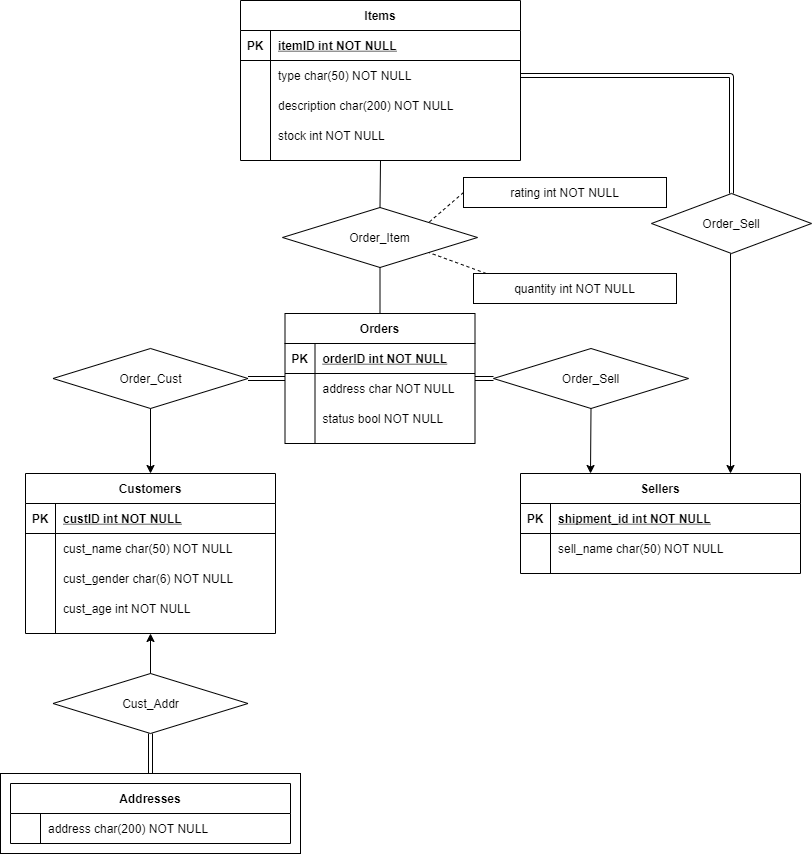

The diagram above was exported from draw.io. Its source (the exported page's mxGraphModel, read from the mxfile embedded in the PNG):
<mxGraphModel dx="971" dy="429" grid="1" gridSize="10" guides="1" tooltips="1" connect="1" arrows="1" fold="1" page="1" pageScale="1" pageWidth="850" pageHeight="1100" math="0" shadow="0" extFonts="Permanent Marker^https://fonts.googleapis.com/css?family=Permanent+Marker">
  <root>
    <mxCell id="0" />
    <mxCell id="1" parent="0" />
    <mxCell id="_F6GzS8tX3bbKWteH_dC-41" value="" style="rounded=0;whiteSpace=wrap;html=1;" parent="1" vertex="1">
      <mxGeometry x="17" y="800" width="300" height="80" as="geometry" />
    </mxCell>
    <mxCell id="C-vyLk0tnHw3VtMMgP7b-2" value="Orders" style="shape=table;startSize=30;container=1;collapsible=1;childLayout=tableLayout;fixedRows=1;rowLines=0;fontStyle=1;align=center;resizeLast=1;" parent="1" vertex="1">
      <mxGeometry x="301.5" y="340" width="190" height="130" as="geometry" />
    </mxCell>
    <mxCell id="C-vyLk0tnHw3VtMMgP7b-3" value="" style="shape=partialRectangle;collapsible=0;dropTarget=0;pointerEvents=0;fillColor=none;points=[[0,0.5],[1,0.5]];portConstraint=eastwest;top=0;left=0;right=0;bottom=1;" parent="C-vyLk0tnHw3VtMMgP7b-2" vertex="1">
      <mxGeometry y="30" width="190" height="30" as="geometry" />
    </mxCell>
    <mxCell id="C-vyLk0tnHw3VtMMgP7b-4" value="PK" style="shape=partialRectangle;overflow=hidden;connectable=0;fillColor=none;top=0;left=0;bottom=0;right=0;fontStyle=1;" parent="C-vyLk0tnHw3VtMMgP7b-3" vertex="1">
      <mxGeometry width="30" height="30" as="geometry" />
    </mxCell>
    <mxCell id="C-vyLk0tnHw3VtMMgP7b-5" value="orderID int NOT NULL " style="shape=partialRectangle;overflow=hidden;connectable=0;fillColor=none;top=0;left=0;bottom=0;right=0;align=left;spacingLeft=6;fontStyle=5;" parent="C-vyLk0tnHw3VtMMgP7b-3" vertex="1">
      <mxGeometry x="30" width="160" height="30" as="geometry" />
    </mxCell>
    <mxCell id="C-vyLk0tnHw3VtMMgP7b-6" value="" style="shape=partialRectangle;collapsible=0;dropTarget=0;pointerEvents=0;fillColor=none;points=[[0,0.5],[1,0.5]];portConstraint=eastwest;top=0;left=0;right=0;bottom=0;" parent="C-vyLk0tnHw3VtMMgP7b-2" vertex="1">
      <mxGeometry y="60" width="190" height="30" as="geometry" />
    </mxCell>
    <mxCell id="C-vyLk0tnHw3VtMMgP7b-7" value="" style="shape=partialRectangle;overflow=hidden;connectable=0;fillColor=none;top=0;left=0;bottom=0;right=0;" parent="C-vyLk0tnHw3VtMMgP7b-6" vertex="1">
      <mxGeometry width="30" height="30" as="geometry" />
    </mxCell>
    <mxCell id="C-vyLk0tnHw3VtMMgP7b-8" value="address char NOT NULL" style="shape=partialRectangle;overflow=hidden;connectable=0;fillColor=none;top=0;left=0;bottom=0;right=0;align=left;spacingLeft=6;" parent="C-vyLk0tnHw3VtMMgP7b-6" vertex="1">
      <mxGeometry x="30" width="160" height="30" as="geometry" />
    </mxCell>
    <mxCell id="C-vyLk0tnHw3VtMMgP7b-9" value="" style="shape=partialRectangle;collapsible=0;dropTarget=0;pointerEvents=0;fillColor=none;points=[[0,0.5],[1,0.5]];portConstraint=eastwest;top=0;left=0;right=0;bottom=0;" parent="C-vyLk0tnHw3VtMMgP7b-2" vertex="1">
      <mxGeometry y="90" width="190" height="30" as="geometry" />
    </mxCell>
    <mxCell id="C-vyLk0tnHw3VtMMgP7b-10" value="" style="shape=partialRectangle;overflow=hidden;connectable=0;fillColor=none;top=0;left=0;bottom=0;right=0;" parent="C-vyLk0tnHw3VtMMgP7b-9" vertex="1">
      <mxGeometry width="30" height="30" as="geometry" />
    </mxCell>
    <mxCell id="C-vyLk0tnHw3VtMMgP7b-11" value="status bool NOT NULL" style="shape=partialRectangle;overflow=hidden;connectable=0;fillColor=none;top=0;left=0;bottom=0;right=0;align=left;spacingLeft=6;" parent="C-vyLk0tnHw3VtMMgP7b-9" vertex="1">
      <mxGeometry x="30" width="160" height="30" as="geometry" />
    </mxCell>
    <mxCell id="C-vyLk0tnHw3VtMMgP7b-13" value="Sellers" style="shape=table;startSize=30;container=1;collapsible=1;childLayout=tableLayout;fixedRows=1;rowLines=0;fontStyle=1;align=center;resizeLast=1;" parent="1" vertex="1">
      <mxGeometry x="537" y="500" width="280" height="100" as="geometry" />
    </mxCell>
    <mxCell id="C-vyLk0tnHw3VtMMgP7b-14" value="" style="shape=partialRectangle;collapsible=0;dropTarget=0;pointerEvents=0;fillColor=none;points=[[0,0.5],[1,0.5]];portConstraint=eastwest;top=0;left=0;right=0;bottom=1;" parent="C-vyLk0tnHw3VtMMgP7b-13" vertex="1">
      <mxGeometry y="30" width="280" height="30" as="geometry" />
    </mxCell>
    <mxCell id="C-vyLk0tnHw3VtMMgP7b-15" value="PK" style="shape=partialRectangle;overflow=hidden;connectable=0;fillColor=none;top=0;left=0;bottom=0;right=0;fontStyle=1;" parent="C-vyLk0tnHw3VtMMgP7b-14" vertex="1">
      <mxGeometry width="30" height="30" as="geometry" />
    </mxCell>
    <mxCell id="C-vyLk0tnHw3VtMMgP7b-16" value="shipment_id int NOT NULL " style="shape=partialRectangle;overflow=hidden;connectable=0;fillColor=none;top=0;left=0;bottom=0;right=0;align=left;spacingLeft=6;fontStyle=5;" parent="C-vyLk0tnHw3VtMMgP7b-14" vertex="1">
      <mxGeometry x="30" width="250" height="30" as="geometry" />
    </mxCell>
    <mxCell id="C-vyLk0tnHw3VtMMgP7b-17" value="" style="shape=partialRectangle;collapsible=0;dropTarget=0;pointerEvents=0;fillColor=none;points=[[0,0.5],[1,0.5]];portConstraint=eastwest;top=0;left=0;right=0;bottom=0;" parent="C-vyLk0tnHw3VtMMgP7b-13" vertex="1">
      <mxGeometry y="60" width="280" height="30" as="geometry" />
    </mxCell>
    <mxCell id="C-vyLk0tnHw3VtMMgP7b-18" value="" style="shape=partialRectangle;overflow=hidden;connectable=0;fillColor=none;top=0;left=0;bottom=0;right=0;" parent="C-vyLk0tnHw3VtMMgP7b-17" vertex="1">
      <mxGeometry width="30" height="30" as="geometry" />
    </mxCell>
    <mxCell id="C-vyLk0tnHw3VtMMgP7b-19" value="sell_name char(50) NOT NULL" style="shape=partialRectangle;overflow=hidden;connectable=0;fillColor=none;top=0;left=0;bottom=0;right=0;align=left;spacingLeft=6;" parent="C-vyLk0tnHw3VtMMgP7b-17" vertex="1">
      <mxGeometry x="30" width="250" height="30" as="geometry" />
    </mxCell>
    <mxCell id="C-vyLk0tnHw3VtMMgP7b-23" value="Customers" style="shape=table;startSize=30;container=1;collapsible=1;childLayout=tableLayout;fixedRows=1;rowLines=0;fontStyle=1;align=center;resizeLast=1;" parent="1" vertex="1">
      <mxGeometry x="42" y="500" width="250" height="160" as="geometry" />
    </mxCell>
    <mxCell id="C-vyLk0tnHw3VtMMgP7b-24" value="" style="shape=partialRectangle;collapsible=0;dropTarget=0;pointerEvents=0;fillColor=none;points=[[0,0.5],[1,0.5]];portConstraint=eastwest;top=0;left=0;right=0;bottom=1;" parent="C-vyLk0tnHw3VtMMgP7b-23" vertex="1">
      <mxGeometry y="30" width="250" height="30" as="geometry" />
    </mxCell>
    <mxCell id="C-vyLk0tnHw3VtMMgP7b-25" value="PK" style="shape=partialRectangle;overflow=hidden;connectable=0;fillColor=none;top=0;left=0;bottom=0;right=0;fontStyle=1;" parent="C-vyLk0tnHw3VtMMgP7b-24" vertex="1">
      <mxGeometry width="30" height="30" as="geometry" />
    </mxCell>
    <mxCell id="C-vyLk0tnHw3VtMMgP7b-26" value="custID int NOT NULL " style="shape=partialRectangle;overflow=hidden;connectable=0;fillColor=none;top=0;left=0;bottom=0;right=0;align=left;spacingLeft=6;fontStyle=5;" parent="C-vyLk0tnHw3VtMMgP7b-24" vertex="1">
      <mxGeometry x="30" width="220" height="30" as="geometry" />
    </mxCell>
    <mxCell id="C-vyLk0tnHw3VtMMgP7b-27" value="" style="shape=partialRectangle;collapsible=0;dropTarget=0;pointerEvents=0;fillColor=none;points=[[0,0.5],[1,0.5]];portConstraint=eastwest;top=0;left=0;right=0;bottom=0;" parent="C-vyLk0tnHw3VtMMgP7b-23" vertex="1">
      <mxGeometry y="60" width="250" height="30" as="geometry" />
    </mxCell>
    <mxCell id="C-vyLk0tnHw3VtMMgP7b-28" value="" style="shape=partialRectangle;overflow=hidden;connectable=0;fillColor=none;top=0;left=0;bottom=0;right=0;" parent="C-vyLk0tnHw3VtMMgP7b-27" vertex="1">
      <mxGeometry width="30" height="30" as="geometry" />
    </mxCell>
    <mxCell id="C-vyLk0tnHw3VtMMgP7b-29" value="cust_name char(50) NOT NULL" style="shape=partialRectangle;overflow=hidden;connectable=0;fillColor=none;top=0;left=0;bottom=0;right=0;align=left;spacingLeft=6;" parent="C-vyLk0tnHw3VtMMgP7b-27" vertex="1">
      <mxGeometry x="30" width="220" height="30" as="geometry" />
    </mxCell>
    <mxCell id="_F6GzS8tX3bbKWteH_dC-25" value="" style="shape=partialRectangle;collapsible=0;dropTarget=0;pointerEvents=0;fillColor=none;points=[[0,0.5],[1,0.5]];portConstraint=eastwest;top=0;left=0;right=0;bottom=0;" parent="C-vyLk0tnHw3VtMMgP7b-23" vertex="1">
      <mxGeometry y="90" width="250" height="30" as="geometry" />
    </mxCell>
    <mxCell id="_F6GzS8tX3bbKWteH_dC-26" value="" style="shape=partialRectangle;overflow=hidden;connectable=0;fillColor=none;top=0;left=0;bottom=0;right=0;" parent="_F6GzS8tX3bbKWteH_dC-25" vertex="1">
      <mxGeometry width="30" height="30" as="geometry" />
    </mxCell>
    <mxCell id="_F6GzS8tX3bbKWteH_dC-27" value="cust_gender char(6) NOT NULL" style="shape=partialRectangle;overflow=hidden;connectable=0;fillColor=none;top=0;left=0;bottom=0;right=0;align=left;spacingLeft=6;" parent="_F6GzS8tX3bbKWteH_dC-25" vertex="1">
      <mxGeometry x="30" width="220" height="30" as="geometry" />
    </mxCell>
    <mxCell id="_F6GzS8tX3bbKWteH_dC-22" value="" style="shape=partialRectangle;collapsible=0;dropTarget=0;pointerEvents=0;fillColor=none;points=[[0,0.5],[1,0.5]];portConstraint=eastwest;top=0;left=0;right=0;bottom=0;" parent="C-vyLk0tnHw3VtMMgP7b-23" vertex="1">
      <mxGeometry y="120" width="250" height="30" as="geometry" />
    </mxCell>
    <mxCell id="_F6GzS8tX3bbKWteH_dC-23" value="" style="shape=partialRectangle;overflow=hidden;connectable=0;fillColor=none;top=0;left=0;bottom=0;right=0;" parent="_F6GzS8tX3bbKWteH_dC-22" vertex="1">
      <mxGeometry width="30" height="30" as="geometry" />
    </mxCell>
    <mxCell id="_F6GzS8tX3bbKWteH_dC-24" value="cust_age int NOT NULL" style="shape=partialRectangle;overflow=hidden;connectable=0;fillColor=none;top=0;left=0;bottom=0;right=0;align=left;spacingLeft=6;" parent="_F6GzS8tX3bbKWteH_dC-22" vertex="1">
      <mxGeometry x="30" width="220" height="30" as="geometry" />
    </mxCell>
    <mxCell id="_F6GzS8tX3bbKWteH_dC-31" value="Addresses" style="shape=table;startSize=30;container=1;collapsible=1;childLayout=tableLayout;fixedRows=1;rowLines=0;fontStyle=1;align=center;resizeLast=1;" parent="1" vertex="1">
      <mxGeometry x="27" y="810" width="280" height="60" as="geometry" />
    </mxCell>
    <mxCell id="_F6GzS8tX3bbKWteH_dC-35" value="" style="shape=partialRectangle;collapsible=0;dropTarget=0;pointerEvents=0;fillColor=none;points=[[0,0.5],[1,0.5]];portConstraint=eastwest;top=0;left=0;right=0;bottom=0;" parent="_F6GzS8tX3bbKWteH_dC-31" vertex="1">
      <mxGeometry y="30" width="280" height="30" as="geometry" />
    </mxCell>
    <mxCell id="_F6GzS8tX3bbKWteH_dC-36" value="" style="shape=partialRectangle;overflow=hidden;connectable=0;fillColor=none;top=0;left=0;bottom=0;right=0;" parent="_F6GzS8tX3bbKWteH_dC-35" vertex="1">
      <mxGeometry width="30" height="30" as="geometry" />
    </mxCell>
    <mxCell id="_F6GzS8tX3bbKWteH_dC-37" value="address char(200) NOT NULL" style="shape=partialRectangle;overflow=hidden;connectable=0;fillColor=none;top=0;left=0;bottom=0;right=0;align=left;spacingLeft=6;" parent="_F6GzS8tX3bbKWteH_dC-35" vertex="1">
      <mxGeometry x="30" width="250" height="30" as="geometry" />
    </mxCell>
    <mxCell id="_F6GzS8tX3bbKWteH_dC-45" value="Cust_Addr" style="rhombus;whiteSpace=wrap;html=1;" parent="1" vertex="1">
      <mxGeometry x="69.5" y="700" width="195" height="60" as="geometry" />
    </mxCell>
    <mxCell id="_F6GzS8tX3bbKWteH_dC-47" value="" style="shape=link;html=1;exitX=0.5;exitY=0;exitDx=0;exitDy=0;entryX=0.5;entryY=1;entryDx=0;entryDy=0;" parent="1" source="_F6GzS8tX3bbKWteH_dC-41" target="_F6GzS8tX3bbKWteH_dC-45" edge="1">
      <mxGeometry width="100" relative="1" as="geometry">
        <mxPoint x="367" y="680" as="sourcePoint" />
        <mxPoint x="467" y="680" as="targetPoint" />
      </mxGeometry>
    </mxCell>
    <mxCell id="_F6GzS8tX3bbKWteH_dC-48" value="" style="endArrow=classic;html=1;exitX=0.5;exitY=0;exitDx=0;exitDy=0;entryX=0.5;entryY=1;entryDx=0;entryDy=0;" parent="1" source="_F6GzS8tX3bbKWteH_dC-45" target="C-vyLk0tnHw3VtMMgP7b-23" edge="1">
      <mxGeometry width="50" height="50" relative="1" as="geometry">
        <mxPoint x="397" y="700" as="sourcePoint" />
        <mxPoint x="447" y="650" as="targetPoint" />
      </mxGeometry>
    </mxCell>
    <mxCell id="_F6GzS8tX3bbKWteH_dC-49" value="Order_Cust" style="rhombus;whiteSpace=wrap;html=1;" parent="1" vertex="1">
      <mxGeometry x="69.5" y="375" width="195" height="60" as="geometry" />
    </mxCell>
    <mxCell id="_F6GzS8tX3bbKWteH_dC-50" value="" style="shape=link;html=1;" parent="1" source="C-vyLk0tnHw3VtMMgP7b-2" target="_F6GzS8tX3bbKWteH_dC-49" edge="1">
      <mxGeometry width="100" relative="1" as="geometry">
        <mxPoint x="151.5" y="860" as="sourcePoint" />
        <mxPoint x="239.5" y="404.9999999999999" as="targetPoint" />
      </mxGeometry>
    </mxCell>
    <mxCell id="_F6GzS8tX3bbKWteH_dC-51" value="" style="endArrow=classic;html=1;exitX=0.5;exitY=1;exitDx=0;exitDy=0;entryX=0.5;entryY=0;entryDx=0;entryDy=0;" parent="1" source="_F6GzS8tX3bbKWteH_dC-49" target="C-vyLk0tnHw3VtMMgP7b-23" edge="1">
      <mxGeometry width="50" height="50" relative="1" as="geometry">
        <mxPoint x="177" y="710" as="sourcePoint" />
        <mxPoint x="177" y="670" as="targetPoint" />
      </mxGeometry>
    </mxCell>
    <mxCell id="_F6GzS8tX3bbKWteH_dC-52" value="Order_Sell" style="rhombus;whiteSpace=wrap;html=1;" parent="1" vertex="1">
      <mxGeometry x="510" y="375" width="195" height="60" as="geometry" />
    </mxCell>
    <mxCell id="_F6GzS8tX3bbKWteH_dC-56" value="" style="shape=link;html=1;exitX=1;exitY=0.5;exitDx=0;exitDy=0;entryX=0;entryY=0.5;entryDx=0;entryDy=0;" parent="1" source="C-vyLk0tnHw3VtMMgP7b-2" target="_F6GzS8tX3bbKWteH_dC-52" edge="1">
      <mxGeometry width="100" relative="1" as="geometry">
        <mxPoint x="431.5" y="820" as="sourcePoint" />
        <mxPoint x="497" y="405" as="targetPoint" />
      </mxGeometry>
    </mxCell>
    <mxCell id="_F6GzS8tX3bbKWteH_dC-57" value="" style="endArrow=classic;html=1;exitX=0.5;exitY=1;exitDx=0;exitDy=0;entryX=0.25;entryY=0;entryDx=0;entryDy=0;" parent="1" source="_F6GzS8tX3bbKWteH_dC-52" target="C-vyLk0tnHw3VtMMgP7b-13" edge="1">
      <mxGeometry width="50" height="50" relative="1" as="geometry">
        <mxPoint x="190.5" y="395" as="sourcePoint" />
        <mxPoint x="190" y="510" as="targetPoint" />
      </mxGeometry>
    </mxCell>
    <mxCell id="_F6GzS8tX3bbKWteH_dC-58" value="Items" style="shape=table;startSize=30;container=1;collapsible=1;childLayout=tableLayout;fixedRows=1;rowLines=0;fontStyle=1;align=center;resizeLast=1;" parent="1" vertex="1">
      <mxGeometry x="257" y="27" width="280" height="160" as="geometry" />
    </mxCell>
    <mxCell id="_F6GzS8tX3bbKWteH_dC-59" value="" style="shape=partialRectangle;collapsible=0;dropTarget=0;pointerEvents=0;fillColor=none;points=[[0,0.5],[1,0.5]];portConstraint=eastwest;top=0;left=0;right=0;bottom=1;" parent="_F6GzS8tX3bbKWteH_dC-58" vertex="1">
      <mxGeometry y="30" width="280" height="30" as="geometry" />
    </mxCell>
    <mxCell id="_F6GzS8tX3bbKWteH_dC-60" value="PK" style="shape=partialRectangle;overflow=hidden;connectable=0;fillColor=none;top=0;left=0;bottom=0;right=0;fontStyle=1;" parent="_F6GzS8tX3bbKWteH_dC-59" vertex="1">
      <mxGeometry width="30" height="30" as="geometry" />
    </mxCell>
    <mxCell id="_F6GzS8tX3bbKWteH_dC-61" value="itemID int NOT NULL " style="shape=partialRectangle;overflow=hidden;connectable=0;fillColor=none;top=0;left=0;bottom=0;right=0;align=left;spacingLeft=6;fontStyle=5;" parent="_F6GzS8tX3bbKWteH_dC-59" vertex="1">
      <mxGeometry x="30" width="250" height="30" as="geometry" />
    </mxCell>
    <mxCell id="_F6GzS8tX3bbKWteH_dC-62" value="" style="shape=partialRectangle;collapsible=0;dropTarget=0;pointerEvents=0;fillColor=none;points=[[0,0.5],[1,0.5]];portConstraint=eastwest;top=0;left=0;right=0;bottom=0;" parent="_F6GzS8tX3bbKWteH_dC-58" vertex="1">
      <mxGeometry y="60" width="280" height="30" as="geometry" />
    </mxCell>
    <mxCell id="_F6GzS8tX3bbKWteH_dC-63" value="" style="shape=partialRectangle;overflow=hidden;connectable=0;fillColor=none;top=0;left=0;bottom=0;right=0;" parent="_F6GzS8tX3bbKWteH_dC-62" vertex="1">
      <mxGeometry width="30" height="30" as="geometry" />
    </mxCell>
    <mxCell id="_F6GzS8tX3bbKWteH_dC-64" value="type char(50) NOT NULL" style="shape=partialRectangle;overflow=hidden;connectable=0;fillColor=none;top=0;left=0;bottom=0;right=0;align=left;spacingLeft=6;" parent="_F6GzS8tX3bbKWteH_dC-62" vertex="1">
      <mxGeometry x="30" width="250" height="30" as="geometry" />
    </mxCell>
    <mxCell id="_F6GzS8tX3bbKWteH_dC-65" value="" style="shape=partialRectangle;collapsible=0;dropTarget=0;pointerEvents=0;fillColor=none;points=[[0,0.5],[1,0.5]];portConstraint=eastwest;top=0;left=0;right=0;bottom=0;" parent="_F6GzS8tX3bbKWteH_dC-58" vertex="1">
      <mxGeometry y="90" width="280" height="30" as="geometry" />
    </mxCell>
    <mxCell id="_F6GzS8tX3bbKWteH_dC-66" value="" style="shape=partialRectangle;overflow=hidden;connectable=0;fillColor=none;top=0;left=0;bottom=0;right=0;" parent="_F6GzS8tX3bbKWteH_dC-65" vertex="1">
      <mxGeometry width="30" height="30" as="geometry" />
    </mxCell>
    <mxCell id="_F6GzS8tX3bbKWteH_dC-67" value="description char(200) NOT NULL" style="shape=partialRectangle;overflow=hidden;connectable=0;fillColor=none;top=0;left=0;bottom=0;right=0;align=left;spacingLeft=6;" parent="_F6GzS8tX3bbKWteH_dC-65" vertex="1">
      <mxGeometry x="30" width="250" height="30" as="geometry" />
    </mxCell>
    <mxCell id="_F6GzS8tX3bbKWteH_dC-68" value="" style="shape=partialRectangle;collapsible=0;dropTarget=0;pointerEvents=0;fillColor=none;points=[[0,0.5],[1,0.5]];portConstraint=eastwest;top=0;left=0;right=0;bottom=0;" parent="_F6GzS8tX3bbKWteH_dC-58" vertex="1">
      <mxGeometry y="120" width="280" height="30" as="geometry" />
    </mxCell>
    <mxCell id="_F6GzS8tX3bbKWteH_dC-69" value="" style="shape=partialRectangle;overflow=hidden;connectable=0;fillColor=none;top=0;left=0;bottom=0;right=0;" parent="_F6GzS8tX3bbKWteH_dC-68" vertex="1">
      <mxGeometry width="30" height="30" as="geometry" />
    </mxCell>
    <mxCell id="_F6GzS8tX3bbKWteH_dC-70" value="stock int NOT NULL" style="shape=partialRectangle;overflow=hidden;connectable=0;fillColor=none;top=0;left=0;bottom=0;right=0;align=left;spacingLeft=6;" parent="_F6GzS8tX3bbKWteH_dC-68" vertex="1">
      <mxGeometry x="30" width="250" height="30" as="geometry" />
    </mxCell>
    <mxCell id="_F6GzS8tX3bbKWteH_dC-71" value="Order_Item" style="rhombus;whiteSpace=wrap;html=1;" parent="1" vertex="1">
      <mxGeometry x="299" y="234" width="195" height="60" as="geometry" />
    </mxCell>
    <mxCell id="_F6GzS8tX3bbKWteH_dC-74" value="quantity int NOT NULL" style="rounded=0;whiteSpace=wrap;html=1;" parent="1" vertex="1">
      <mxGeometry x="490" y="300" width="203" height="30" as="geometry" />
    </mxCell>
    <mxCell id="_F6GzS8tX3bbKWteH_dC-75" value="" style="endArrow=none;dashed=1;html=1;exitX=0.25;exitY=0;exitDx=0;exitDy=0;entryX=1;entryY=1;entryDx=0;entryDy=0;" parent="1" target="_F6GzS8tX3bbKWteH_dC-71" edge="1">
      <mxGeometry width="50" height="50" relative="1" as="geometry">
        <mxPoint x="502.75" y="299.9999999999999" as="sourcePoint" />
        <mxPoint x="572" y="240" as="targetPoint" />
      </mxGeometry>
    </mxCell>
    <mxCell id="_F6GzS8tX3bbKWteH_dC-76" value="Order_Sell" style="rhombus;whiteSpace=wrap;html=1;" parent="1" vertex="1">
      <mxGeometry x="668" y="220" width="160" height="60" as="geometry" />
    </mxCell>
    <mxCell id="_F6GzS8tX3bbKWteH_dC-77" value="" style="shape=link;html=1;entryX=0.5;entryY=0;entryDx=0;entryDy=0;exitX=1;exitY=0.5;exitDx=0;exitDy=0;" parent="1" source="_F6GzS8tX3bbKWteH_dC-62" target="_F6GzS8tX3bbKWteH_dC-76" edge="1">
      <mxGeometry width="100" relative="1" as="geometry">
        <mxPoint x="748" y="490" as="sourcePoint" />
        <mxPoint x="810" y="330" as="targetPoint" />
        <Array as="points">
          <mxPoint x="748" y="102" />
        </Array>
      </mxGeometry>
    </mxCell>
    <mxCell id="_F6GzS8tX3bbKWteH_dC-78" value="" style="endArrow=classic;html=1;entryX=0.75;entryY=0;entryDx=0;entryDy=0;" parent="1" target="C-vyLk0tnHw3VtMMgP7b-13" edge="1">
      <mxGeometry width="50" height="50" relative="1" as="geometry">
        <mxPoint x="747" y="280" as="sourcePoint" />
        <mxPoint x="700" y="90" as="targetPoint" />
        <Array as="points" />
      </mxGeometry>
    </mxCell>
    <mxCell id="UKOY9nTQb87zQwv2TBUP-1" value="" style="endArrow=none;html=1;entryX=0.5;entryY=1;entryDx=0;entryDy=0;exitX=0.5;exitY=0;exitDx=0;exitDy=0;" parent="1" source="_F6GzS8tX3bbKWteH_dC-71" target="_F6GzS8tX3bbKWteH_dC-58" edge="1">
      <mxGeometry width="50" height="50" relative="1" as="geometry">
        <mxPoint x="340" y="260" as="sourcePoint" />
        <mxPoint x="390" y="210" as="targetPoint" />
      </mxGeometry>
    </mxCell>
    <mxCell id="UKOY9nTQb87zQwv2TBUP-3" value="" style="endArrow=none;html=1;exitX=0.5;exitY=0;exitDx=0;exitDy=0;entryX=0.5;entryY=1;entryDx=0;entryDy=0;" parent="1" source="C-vyLk0tnHw3VtMMgP7b-2" target="_F6GzS8tX3bbKWteH_dC-71" edge="1">
      <mxGeometry width="50" height="50" relative="1" as="geometry">
        <mxPoint x="406.5" y="244" as="sourcePoint" />
        <mxPoint x="397" y="290" as="targetPoint" />
      </mxGeometry>
    </mxCell>
    <mxCell id="wO6SSrLyZ090wXlI2Jxg-1" value="rating int NOT NULL" style="rounded=0;whiteSpace=wrap;html=1;" vertex="1" parent="1">
      <mxGeometry x="480" y="204" width="203" height="30" as="geometry" />
    </mxCell>
    <mxCell id="wO6SSrLyZ090wXlI2Jxg-2" value="" style="endArrow=none;dashed=1;html=1;exitX=0;exitY=0.5;exitDx=0;exitDy=0;entryX=1;entryY=0;entryDx=0;entryDy=0;" edge="1" parent="1" source="wO6SSrLyZ090wXlI2Jxg-1" target="_F6GzS8tX3bbKWteH_dC-71">
      <mxGeometry width="50" height="50" relative="1" as="geometry">
        <mxPoint x="512.75" y="309.9999999999999" as="sourcePoint" />
        <mxPoint x="455.25" y="289" as="targetPoint" />
      </mxGeometry>
    </mxCell>
  </root>
</mxGraphModel>